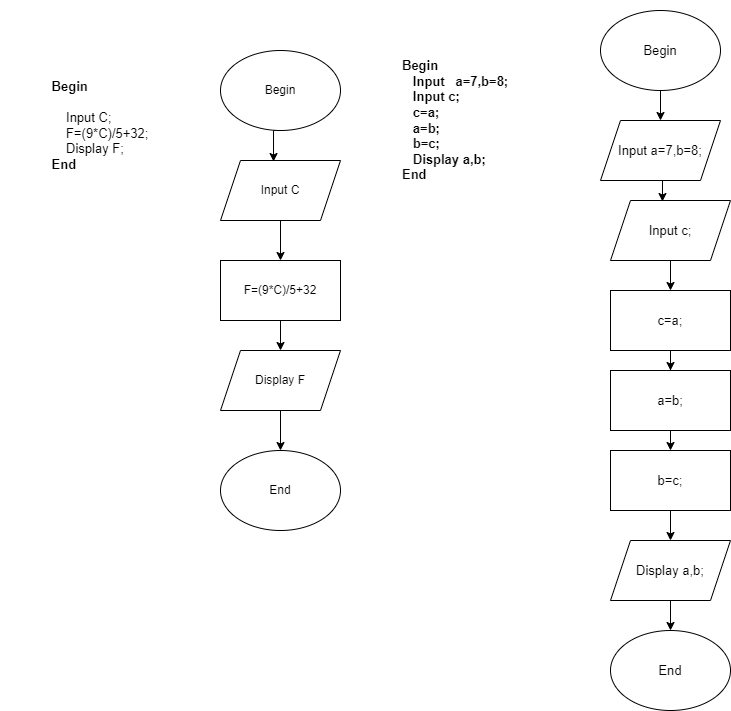

The diagram above was exported from draw.io. Its source (the exported page's mxGraphModel, read from the mxfile embedded in the PNG):
<mxGraphModel dx="868" dy="1651" grid="1" gridSize="10" guides="1" tooltips="1" connect="1" arrows="1" fold="1" page="1" pageScale="1" pageWidth="827" pageHeight="1169" math="0" shadow="0">
  <root>
    <mxCell id="0" />
    <mxCell id="1" parent="0" />
    <mxCell id="TTtGZXctRSrI7wwLIM7H-4" style="edgeStyle=orthogonalEdgeStyle;rounded=0;orthogonalLoop=1;jettySize=auto;html=1;exitX=0.5;exitY=1;exitDx=0;exitDy=0;entryX=0.442;entryY=0.017;entryDx=0;entryDy=0;entryPerimeter=0;" parent="1" source="TTtGZXctRSrI7wwLIM7H-1" target="TTtGZXctRSrI7wwLIM7H-3" edge="1">
      <mxGeometry relative="1" as="geometry" />
    </mxCell>
    <mxCell id="TTtGZXctRSrI7wwLIM7H-1" value="Begin" style="ellipse;whiteSpace=wrap;html=1;" parent="1" vertex="1">
      <mxGeometry x="220" y="-270" width="120" height="80" as="geometry" />
    </mxCell>
    <mxCell id="TTtGZXctRSrI7wwLIM7H-2" value="End" style="ellipse;whiteSpace=wrap;html=1;" parent="1" vertex="1">
      <mxGeometry x="220" y="130" width="120" height="80" as="geometry" />
    </mxCell>
    <mxCell id="TTtGZXctRSrI7wwLIM7H-6" style="edgeStyle=orthogonalEdgeStyle;rounded=0;orthogonalLoop=1;jettySize=auto;html=1;exitX=0.5;exitY=1;exitDx=0;exitDy=0;" parent="1" source="TTtGZXctRSrI7wwLIM7H-3" target="TTtGZXctRSrI7wwLIM7H-5" edge="1">
      <mxGeometry relative="1" as="geometry" />
    </mxCell>
    <mxCell id="TTtGZXctRSrI7wwLIM7H-3" value="Input C" style="shape=parallelogram;perimeter=parallelogramPerimeter;whiteSpace=wrap;html=1;fixedSize=1;" parent="1" vertex="1">
      <mxGeometry x="220" y="-160" width="120" height="60" as="geometry" />
    </mxCell>
    <mxCell id="TTtGZXctRSrI7wwLIM7H-8" style="edgeStyle=orthogonalEdgeStyle;rounded=0;orthogonalLoop=1;jettySize=auto;html=1;exitX=0.5;exitY=1;exitDx=0;exitDy=0;" parent="1" source="TTtGZXctRSrI7wwLIM7H-5" target="TTtGZXctRSrI7wwLIM7H-7" edge="1">
      <mxGeometry relative="1" as="geometry" />
    </mxCell>
    <mxCell id="TTtGZXctRSrI7wwLIM7H-5" value="F=(9*C)/5+32" style="rounded=0;whiteSpace=wrap;html=1;" parent="1" vertex="1">
      <mxGeometry x="220" y="-60" width="120" height="60" as="geometry" />
    </mxCell>
    <mxCell id="TTtGZXctRSrI7wwLIM7H-11" style="edgeStyle=orthogonalEdgeStyle;rounded=0;orthogonalLoop=1;jettySize=auto;html=1;exitX=0.5;exitY=1;exitDx=0;exitDy=0;entryX=0.5;entryY=0;entryDx=0;entryDy=0;" parent="1" source="TTtGZXctRSrI7wwLIM7H-7" target="TTtGZXctRSrI7wwLIM7H-2" edge="1">
      <mxGeometry relative="1" as="geometry" />
    </mxCell>
    <mxCell id="TTtGZXctRSrI7wwLIM7H-7" value="Display F" style="shape=parallelogram;perimeter=parallelogramPerimeter;whiteSpace=wrap;html=1;fixedSize=1;" parent="1" vertex="1">
      <mxGeometry x="220" y="30" width="120" height="60" as="geometry" />
    </mxCell>
    <mxCell id="TTtGZXctRSrI7wwLIM7H-13" value="&lt;div style=&quot;text-align: left; font-size: 13px;&quot;&gt;&lt;span style=&quot;background-color: initial;&quot;&gt;&lt;b&gt;&lt;font style=&quot;font-size: 13px;&quot;&gt;Begin&lt;/font&gt;&lt;/b&gt;&lt;/span&gt;&lt;/div&gt;&lt;div style=&quot;text-align: left; font-size: 13px;&quot;&gt;&lt;span style=&quot;background-color: initial;&quot;&gt;&lt;font style=&quot;font-size: 13px;&quot;&gt;&amp;nbsp; &amp;nbsp;&lt;/font&gt;&lt;/span&gt;&lt;/div&gt;&lt;div style=&quot;text-align: left; font-size: 13px;&quot;&gt;&lt;span style=&quot;background-color: initial;&quot;&gt;&lt;font style=&quot;font-size: 13px;&quot;&gt;&amp;nbsp; &amp;nbsp; Input C;&lt;/font&gt;&lt;/span&gt;&lt;/div&gt;&lt;div style=&quot;text-align: left; font-size: 13px;&quot;&gt;&lt;span style=&quot;background-color: initial;&quot;&gt;&lt;font style=&quot;font-size: 13px;&quot;&gt;&amp;nbsp; &amp;nbsp; F=(9*C)/5+32;&lt;/font&gt;&lt;/span&gt;&lt;/div&gt;&lt;div style=&quot;text-align: left; font-size: 13px;&quot;&gt;&lt;span style=&quot;background-color: initial;&quot;&gt;&lt;font style=&quot;font-size: 13px;&quot;&gt;&amp;nbsp; &amp;nbsp; Display F;&lt;/font&gt;&lt;/span&gt;&lt;/div&gt;&lt;div style=&quot;text-align: left; font-size: 13px;&quot;&gt;&lt;span style=&quot;background-color: initial;&quot;&gt;&lt;b&gt;&lt;font style=&quot;font-size: 13px;&quot;&gt;End&lt;/font&gt;&lt;/b&gt;&lt;/span&gt;&lt;/div&gt;" style="text;html=1;strokeColor=none;fillColor=none;align=center;verticalAlign=middle;whiteSpace=wrap;rounded=0;" parent="1" vertex="1">
      <mxGeometry y="-280" width="200" height="170" as="geometry" />
    </mxCell>
    <mxCell id="TTtGZXctRSrI7wwLIM7H-16" value="&lt;b&gt;Begin&lt;br&gt;&amp;nbsp; &amp;nbsp;Input&amp;nbsp; &amp;nbsp;a=7,b=8;&lt;br&gt;&amp;nbsp; &amp;nbsp;Input c;&lt;br&gt;&amp;nbsp; &amp;nbsp;c=a;&lt;br&gt;&amp;nbsp; &amp;nbsp;a=b;&lt;br&gt;&amp;nbsp; &amp;nbsp;b=c;&lt;br&gt;&amp;nbsp; &amp;nbsp;Display a,b;&lt;br&gt;End&lt;/b&gt;" style="text;html=1;strokeColor=none;fillColor=none;align=left;verticalAlign=middle;whiteSpace=wrap;rounded=0;fontSize=13;" parent="1" vertex="1">
      <mxGeometry x="400" y="-320" width="110" height="240" as="geometry" />
    </mxCell>
    <mxCell id="TTtGZXctRSrI7wwLIM7H-27" style="edgeStyle=orthogonalEdgeStyle;rounded=0;orthogonalLoop=1;jettySize=auto;html=1;exitX=0.5;exitY=1;exitDx=0;exitDy=0;entryX=0.5;entryY=0;entryDx=0;entryDy=0;fontSize=13;" parent="1" source="TTtGZXctRSrI7wwLIM7H-17" target="TTtGZXctRSrI7wwLIM7H-19" edge="1">
      <mxGeometry relative="1" as="geometry" />
    </mxCell>
    <mxCell id="TTtGZXctRSrI7wwLIM7H-17" value="Begin" style="ellipse;whiteSpace=wrap;html=1;fontSize=13;" parent="1" vertex="1">
      <mxGeometry x="600" y="-310" width="120" height="80" as="geometry" />
    </mxCell>
    <mxCell id="TTtGZXctRSrI7wwLIM7H-18" value="End" style="ellipse;whiteSpace=wrap;html=1;fontSize=13;" parent="1" vertex="1">
      <mxGeometry x="610" y="310" width="120" height="80" as="geometry" />
    </mxCell>
    <mxCell id="TTtGZXctRSrI7wwLIM7H-28" style="edgeStyle=orthogonalEdgeStyle;rounded=0;orthogonalLoop=1;jettySize=auto;html=1;exitX=0.5;exitY=1;exitDx=0;exitDy=0;entryX=0.433;entryY=0.017;entryDx=0;entryDy=0;entryPerimeter=0;fontSize=13;" parent="1" source="TTtGZXctRSrI7wwLIM7H-19" target="TTtGZXctRSrI7wwLIM7H-20" edge="1">
      <mxGeometry relative="1" as="geometry" />
    </mxCell>
    <mxCell id="TTtGZXctRSrI7wwLIM7H-19" value="Input a=7,b=8;" style="shape=parallelogram;perimeter=parallelogramPerimeter;whiteSpace=wrap;html=1;fixedSize=1;fontSize=13;" parent="1" vertex="1">
      <mxGeometry x="600" y="-200" width="120" height="60" as="geometry" />
    </mxCell>
    <mxCell id="TTtGZXctRSrI7wwLIM7H-29" style="edgeStyle=orthogonalEdgeStyle;rounded=0;orthogonalLoop=1;jettySize=auto;html=1;exitX=0.5;exitY=1;exitDx=0;exitDy=0;entryX=0.5;entryY=0;entryDx=0;entryDy=0;fontSize=13;" parent="1" source="TTtGZXctRSrI7wwLIM7H-20" target="TTtGZXctRSrI7wwLIM7H-22" edge="1">
      <mxGeometry relative="1" as="geometry" />
    </mxCell>
    <mxCell id="TTtGZXctRSrI7wwLIM7H-20" value="Input c;" style="shape=parallelogram;perimeter=parallelogramPerimeter;whiteSpace=wrap;html=1;fixedSize=1;fontSize=13;" parent="1" vertex="1">
      <mxGeometry x="610" y="-120" width="120" height="60" as="geometry" />
    </mxCell>
    <mxCell id="TTtGZXctRSrI7wwLIM7H-30" style="edgeStyle=orthogonalEdgeStyle;rounded=0;orthogonalLoop=1;jettySize=auto;html=1;exitX=0.5;exitY=1;exitDx=0;exitDy=0;fontSize=13;" parent="1" source="TTtGZXctRSrI7wwLIM7H-22" target="TTtGZXctRSrI7wwLIM7H-23" edge="1">
      <mxGeometry relative="1" as="geometry" />
    </mxCell>
    <mxCell id="TTtGZXctRSrI7wwLIM7H-22" value="c=a;" style="rounded=0;whiteSpace=wrap;html=1;fontSize=13;" parent="1" vertex="1">
      <mxGeometry x="610" y="-30" width="120" height="60" as="geometry" />
    </mxCell>
    <mxCell id="TTtGZXctRSrI7wwLIM7H-31" style="edgeStyle=orthogonalEdgeStyle;rounded=0;orthogonalLoop=1;jettySize=auto;html=1;exitX=0.5;exitY=1;exitDx=0;exitDy=0;entryX=0.5;entryY=0;entryDx=0;entryDy=0;fontSize=13;" parent="1" source="TTtGZXctRSrI7wwLIM7H-23" target="TTtGZXctRSrI7wwLIM7H-24" edge="1">
      <mxGeometry relative="1" as="geometry" />
    </mxCell>
    <mxCell id="TTtGZXctRSrI7wwLIM7H-23" value="a=b;" style="rounded=0;whiteSpace=wrap;html=1;fontSize=13;" parent="1" vertex="1">
      <mxGeometry x="610" y="50" width="120" height="60" as="geometry" />
    </mxCell>
    <mxCell id="TTtGZXctRSrI7wwLIM7H-32" style="edgeStyle=orthogonalEdgeStyle;rounded=0;orthogonalLoop=1;jettySize=auto;html=1;exitX=0.5;exitY=1;exitDx=0;exitDy=0;entryX=0.5;entryY=0;entryDx=0;entryDy=0;fontSize=13;" parent="1" source="TTtGZXctRSrI7wwLIM7H-24" target="TTtGZXctRSrI7wwLIM7H-25" edge="1">
      <mxGeometry relative="1" as="geometry" />
    </mxCell>
    <mxCell id="TTtGZXctRSrI7wwLIM7H-24" value="b=c;" style="rounded=0;whiteSpace=wrap;html=1;fontSize=13;" parent="1" vertex="1">
      <mxGeometry x="610" y="130" width="120" height="60" as="geometry" />
    </mxCell>
    <mxCell id="TTtGZXctRSrI7wwLIM7H-33" style="edgeStyle=orthogonalEdgeStyle;rounded=0;orthogonalLoop=1;jettySize=auto;html=1;exitX=0.5;exitY=1;exitDx=0;exitDy=0;fontSize=13;" parent="1" source="TTtGZXctRSrI7wwLIM7H-25" target="TTtGZXctRSrI7wwLIM7H-18" edge="1">
      <mxGeometry relative="1" as="geometry" />
    </mxCell>
    <mxCell id="TTtGZXctRSrI7wwLIM7H-25" value="Display a,b;" style="shape=parallelogram;perimeter=parallelogramPerimeter;whiteSpace=wrap;html=1;fixedSize=1;fontSize=13;" parent="1" vertex="1">
      <mxGeometry x="610" y="220" width="120" height="60" as="geometry" />
    </mxCell>
  </root>
</mxGraphModel>